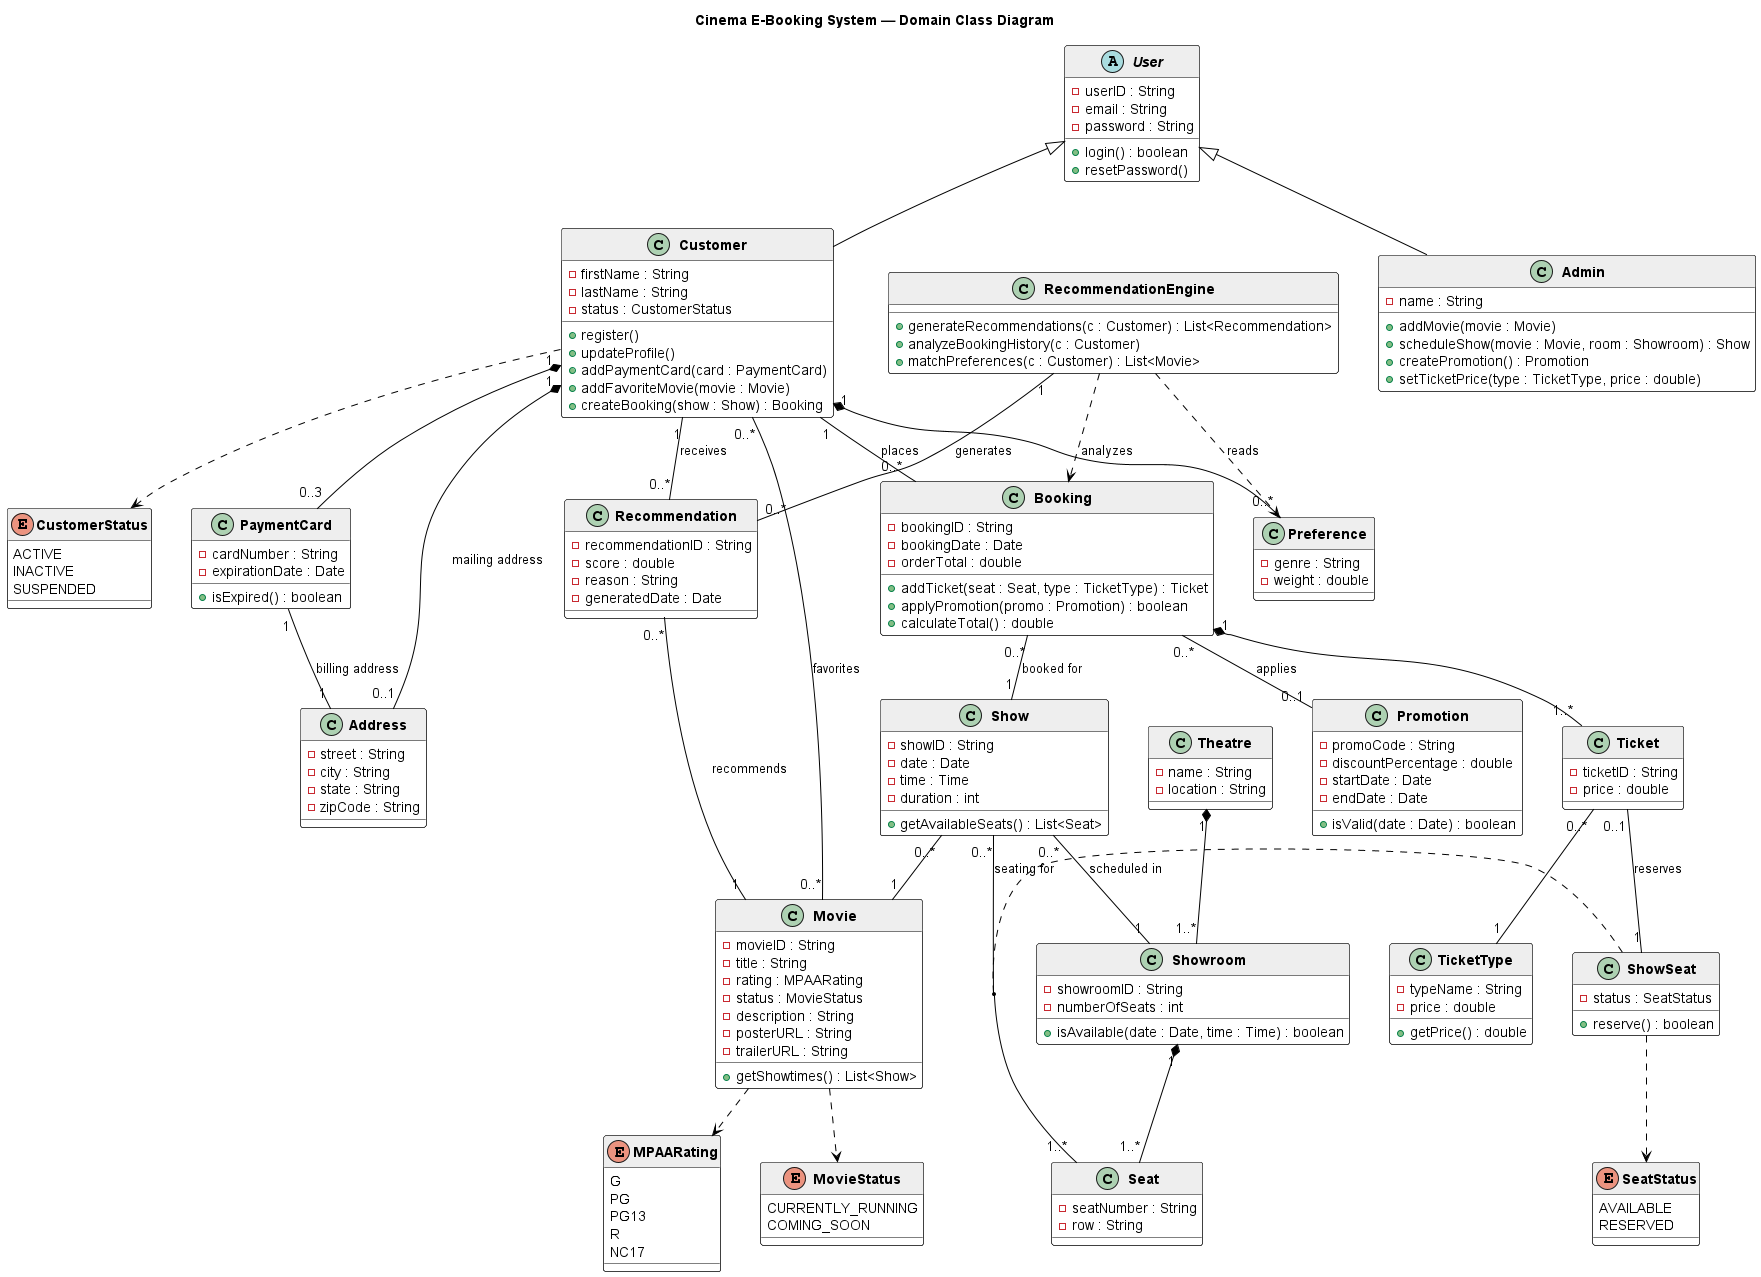

The diagram above was rendered by PlantUML. Its source (embedded in the PNG):
@startuml Cinema_Domain_Class_Diagram

title Cinema E-Booking System — Domain Class Diagram

' ---- minimal styling ----
skinparam shadowing false
skinparam monochrome false
skinparam classFontStyle bold
skinparam classBackgroundColor White
skinparam classHeaderBackgroundColor #EEEEEE
skinparam classBorderColor Black
skinparam enumBackgroundColor White
skinparam enumHeaderBackgroundColor #EEEEEE
skinparam ArrowColor Black
skinparam nodesep 40
skinparam ranksep 45

abstract class User {
  - userID : String
  - email : String
  - password : String
  + login() : boolean
  + resetPassword()
}

class Customer {
  - firstName : String
  - lastName : String
  - status : CustomerStatus
  + register()
  + updateProfile()
  + addPaymentCard(card : PaymentCard)
  + addFavoriteMovie(movie : Movie)
  + createBooking(show : Show) : Booking
}

class Admin {
  - name : String
  + addMovie(movie : Movie)
  + scheduleShow(movie : Movie, room : Showroom) : Show
  + createPromotion() : Promotion
  + setTicketPrice(type : TicketType, price : double)
}

enum CustomerStatus {
  ACTIVE
  INACTIVE
  SUSPENDED
}

class PaymentCard {
  - cardNumber : String
  - expirationDate : Date
  + isExpired() : boolean
}

class Address {
  - street : String
  - city : String
  - state : String
  - zipCode : String
}

class Movie {
  - movieID : String
  - title : String
  - rating : MPAARating
  - status : MovieStatus
  - description : String
  - posterURL : String
  - trailerURL : String
  + getShowtimes() : List<Show>
}

enum MovieStatus {
  CURRENTLY_RUNNING
  COMING_SOON
}

enum MPAARating {
  G
  PG
  PG13
  R
  NC17
}

class Theatre {
  - name : String
  - location : String
}

class Showroom {
  - showroomID : String
  - numberOfSeats : int
  + isAvailable(date : Date, time : Time) : boolean
}

class Seat {
  - seatNumber : String
  - row : String
}

class Show {
  - showID : String
  - date : Date
  - time : Time
  - duration : int
  + getAvailableSeats() : List<Seat>
}

class Booking {
  - bookingID : String
  - bookingDate : Date
  - orderTotal : double
  + addTicket(seat : Seat, type : TicketType) : Ticket
  + applyPromotion(promo : Promotion) : boolean
  + calculateTotal() : double
}

class Ticket {
  - ticketID : String
  - price : double
}

class ShowSeat {
  - status : SeatStatus
  + reserve() : boolean
}

enum SeatStatus {
  AVAILABLE
  RESERVED
}

class TicketType {
  - typeName : String
  - price : double
  + getPrice() : double
}

class Promotion {
  - promoCode : String
  - discountPercentage : double
  - startDate : Date
  - endDate : Date
  + isValid(date : Date) : boolean
}

class Recommendation {
  - recommendationID : String
  - score : double
  - reason : String
  - generatedDate : Date
}

class Preference {
  - genre : String
  - weight : double
}

class RecommendationEngine {
  + generateRecommendations(c : Customer) : List<Recommendation>
  + analyzeBookingHistory(c : Customer)
  + matchPreferences(c : Customer) : List<Movie>
}

' ---- relationships ----
User <|-- Customer
User <|-- Admin

Customer "1" *-- "0..3" PaymentCard
Customer "1" *-- "0..1" Address : mailing address
PaymentCard "1" -- "1" Address : billing address
Customer ..> CustomerStatus

Theatre "1" *-- "1..*" Showroom
Showroom "1" *-- "1..*" Seat
Show "0..*" -- "1" Showroom : scheduled in
Show "0..*" -- "1" Movie
Movie ..> MPAARating
Movie ..> MovieStatus

Customer "1" -- "0..*" Booking : places
Booking "1" *-- "1..*" Ticket
Booking "0..*" -- "1" Show : booked for
Booking "0..*" -- "0..1" Promotion : applies
Show "0..*" -- "1..*" Seat : seating for
(Show, Seat) .. ShowSeat
Ticket "0..1" -- "1" ShowSeat : reserves
ShowSeat ..> SeatStatus
Ticket "0..*" -- "1" TicketType

Customer "0..*" -- "0..*" Movie : favorites
Customer "1" -- "0..*" Recommendation : receives
Recommendation "0..*" -- "1" Movie : recommends

Customer "1" *-- "0..*" Preference
RecommendationEngine ..> Booking : analyzes
RecommendationEngine ..> Preference : reads
RecommendationEngine "1" -- "0..*" Recommendation : generates

@enduml